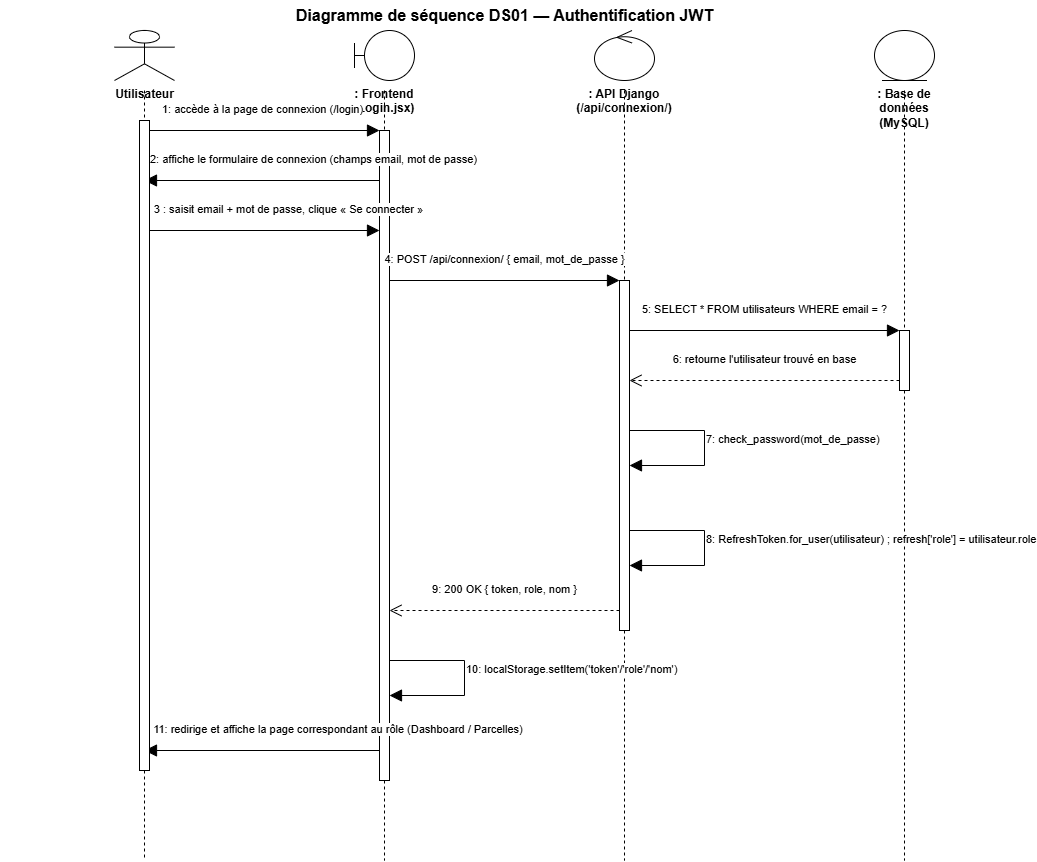

The diagram above was exported from draw.io. Its source (the exported page's mxGraphModel, read from the mxfile embedded in the PNG):
<mxGraphModel dx="2382" dy="925" grid="1" gridSize="10" guides="1" tooltips="1" connect="1" arrows="1" fold="1" page="1" pageScale="1" pageWidth="1000" pageHeight="1000" math="0" shadow="0">
  <root>
    <mxCell id="0" />
    <mxCell id="1" parent="0" />
    <mxCell id="titre" parent="1" style="text;align=center;verticalAlign=middle;fontStyle=1;fontSize=16;html=1;" value="Diagramme de séquence DS01 — Authentification JWT" vertex="1">
      <mxGeometry height="30" width="880" x="40" as="geometry" />
    </mxCell>
    <mxCell id="ll_user_icon" parent="1" style="shape=umlActor;verticalLabelPosition=bottom;verticalAlign=top;html=1;outlineConnect=0;fontStyle=1;fontSize=12;" value="Utilisateur" vertex="1">
      <mxGeometry height="50" width="60" x="90" y="30" as="geometry" />
    </mxCell>
    <mxCell id="ll_user_line" edge="1" parent="1" source="6us8v3xqbcuX69EfZDaw-11" style="html=1;endArrow=none;dashed=1;strokeColor=#000000;" value="">
      <mxGeometry relative="1" as="geometry">
        <mxPoint x="120" y="90" as="sourcePoint" />
        <mxPoint x="120" y="860" as="targetPoint" />
      </mxGeometry>
    </mxCell>
    <mxCell id="ll_front_icon" parent="1" style="shape=umlBoundary;whiteSpace=wrap;html=1;verticalLabelPosition=bottom;verticalAlign=top;fontStyle=1;fontSize=12;" value=": Frontend (Login.jsx)" vertex="1">
      <mxGeometry height="50" width="60" x="330" y="30" as="geometry" />
    </mxCell>
    <mxCell id="ll_front_line" edge="1" parent="1" style="html=1;endArrow=none;dashed=1;strokeColor=#000000;" value="">
      <mxGeometry relative="1" as="geometry">
        <mxPoint x="360" y="90" as="sourcePoint" />
        <mxPoint x="360" y="860" as="targetPoint" />
      </mxGeometry>
    </mxCell>
    <mxCell id="ll_api_icon" parent="1" style="shape=umlControl;whiteSpace=wrap;html=1;verticalLabelPosition=bottom;verticalAlign=top;fontStyle=1;fontSize=12;" value=": API Django (/api/connexion/)" vertex="1">
      <mxGeometry height="50" width="60" x="570" y="30" as="geometry" />
    </mxCell>
    <mxCell id="ll_api_line" edge="1" parent="1" style="html=1;endArrow=none;dashed=1;strokeColor=#000000;" value="">
      <mxGeometry relative="1" as="geometry">
        <mxPoint x="600" y="90" as="sourcePoint" />
        <mxPoint x="600" y="860" as="targetPoint" />
      </mxGeometry>
    </mxCell>
    <mxCell id="ll_bdd_icon" parent="1" style="shape=umlEntity;whiteSpace=wrap;html=1;verticalLabelPosition=bottom;verticalAlign=top;fontStyle=1;fontSize=12;" value=": Base de données (MySQL)" vertex="1">
      <mxGeometry height="50" width="60" x="850" y="30" as="geometry" />
    </mxCell>
    <mxCell id="ll_bdd_line" edge="1" parent="1" style="html=1;endArrow=none;dashed=1;strokeColor=#000000;" value="">
      <mxGeometry relative="1" as="geometry">
        <mxPoint x="880" y="90" as="sourcePoint" />
        <mxPoint x="880" y="860" as="targetPoint" />
      </mxGeometry>
    </mxCell>
    <mxCell id="act_front" parent="1" style="html=1;whiteSpace=wrap;fillColor=#ffffff;strokeColor=#000000;" value="" vertex="1">
      <mxGeometry height="650" width="10" x="355" y="130" as="geometry" />
    </mxCell>
    <mxCell id="act_api" parent="1" style="html=1;whiteSpace=wrap;fillColor=#ffffff;strokeColor=#000000;" value="" vertex="1">
      <mxGeometry height="350" width="10" x="595" y="280" as="geometry" />
    </mxCell>
    <mxCell id="act_bdd" parent="1" style="html=1;whiteSpace=wrap;fillColor=#ffffff;strokeColor=#000000;" value="" vertex="1">
      <mxGeometry height="60" width="10" x="875" y="330" as="geometry" />
    </mxCell>
    <mxCell id="m1" edge="1" parent="1" style="html=1;endArrow=block;endFill=1;endSize=10;strokeColor=#000000;fontSize=11;align=center;verticalAlign=bottom;labelBackgroundColor=#ffffff;" value="1: accède à la page de connexion (/login)">
      <mxGeometry relative="1" as="geometry">
        <mxPoint y="-12" as="offset" />
        <mxPoint x="120" y="130" as="sourcePoint" />
        <mxPoint x="355" y="130" as="targetPoint" />
      </mxGeometry>
    </mxCell>
    <mxCell id="m2" edge="1" parent="1" style="html=1;endArrow=block;endFill=1;endSize=10;strokeColor=#000000;fontSize=11;align=center;verticalAlign=bottom;labelBackgroundColor=#ffffff;" value="&amp;nbsp; &amp;nbsp; &amp;nbsp; &amp;nbsp; &amp;nbsp; &amp;nbsp; &amp;nbsp; &amp;nbsp; &amp;nbsp; &amp;nbsp; &amp;nbsp; &amp;nbsp; &amp;nbsp; &amp;nbsp; &amp;nbsp; &amp;nbsp; &amp;nbsp; 2: affiche le formulaire de connexion (champs email, mot de passe)">
      <mxGeometry relative="1" as="geometry">
        <mxPoint y="-12" as="offset" />
        <mxPoint x="355" y="180" as="sourcePoint" />
        <mxPoint x="120" y="180" as="targetPoint" />
      </mxGeometry>
    </mxCell>
    <mxCell id="m3" edge="1" parent="1" style="html=1;endArrow=block;endFill=1;endSize=10;strokeColor=#000000;fontSize=11;align=center;verticalAlign=bottom;labelBackgroundColor=#ffffff;" value="&amp;nbsp; &amp;nbsp; &amp;nbsp; &amp;nbsp; &amp;nbsp; &amp;nbsp; &amp;nbsp; &amp;nbsp; &amp;nbsp;3 : saisit email + mot de passe, clique « Se connecter »">
      <mxGeometry relative="1" as="geometry">
        <mxPoint y="-12" as="offset" />
        <mxPoint x="120" y="230" as="sourcePoint" />
        <mxPoint x="355" y="230" as="targetPoint" />
      </mxGeometry>
    </mxCell>
    <mxCell id="m4" edge="1" parent="1" style="html=1;endArrow=block;endFill=1;endSize=10;strokeColor=#000000;fontSize=11;align=center;verticalAlign=bottom;labelBackgroundColor=#ffffff;" value="4: POST /api/connexion/ { email, mot_de_passe }">
      <mxGeometry relative="1" as="geometry">
        <mxPoint y="-12" as="offset" />
        <mxPoint x="365" y="280" as="sourcePoint" />
        <mxPoint x="595" y="280" as="targetPoint" />
      </mxGeometry>
    </mxCell>
    <mxCell id="m5" edge="1" parent="1" style="html=1;endArrow=block;endFill=1;endSize=10;strokeColor=#000000;fontSize=11;align=center;verticalAlign=bottom;labelBackgroundColor=#ffffff;" value="5: SELECT * FROM utilisateurs WHERE email = ?">
      <mxGeometry relative="1" as="geometry">
        <mxPoint y="-12" as="offset" />
        <mxPoint x="605" y="330" as="sourcePoint" />
        <mxPoint x="875" y="330" as="targetPoint" />
      </mxGeometry>
    </mxCell>
    <mxCell id="m6" edge="1" parent="1" style="html=1;endArrow=open;endFill=0;endSize=10;dashed=1;strokeColor=#000000;fontSize=11;align=center;verticalAlign=bottom;labelBackgroundColor=#ffffff;" value="6: retourne l'utilisateur trouvé en base">
      <mxGeometry relative="1" as="geometry">
        <mxPoint y="-12" as="offset" />
        <mxPoint x="875" y="380" as="sourcePoint" />
        <mxPoint x="605" y="380" as="targetPoint" />
      </mxGeometry>
    </mxCell>
    <mxCell id="m7" edge="1" parent="1" style="html=1;endArrow=block;endFill=1;endSize=10;strokeColor=#000000;fontSize=11;align=left;verticalAlign=bottom;labelBackgroundColor=#ffffff;rounded=0;" value="7: check_password(mot_de_passe)">
      <mxGeometry relative="1" as="geometry">
        <Array as="points">
          <mxPoint x="680" y="430" />
          <mxPoint x="680" y="465" />
        </Array>
        <mxPoint x="605" y="430" as="sourcePoint" />
        <mxPoint x="605" y="465" as="targetPoint" />
      </mxGeometry>
    </mxCell>
    <mxCell id="m8" edge="1" parent="1" style="html=1;endArrow=block;endFill=1;endSize=10;strokeColor=#000000;fontSize=11;align=left;verticalAlign=bottom;labelBackgroundColor=#ffffff;rounded=0;" value="8: RefreshToken.for_user(utilisateur) ; refresh['role'] = utilisateur.role">
      <mxGeometry relative="1" as="geometry">
        <Array as="points">
          <mxPoint x="680" y="530" />
          <mxPoint x="680" y="565" />
        </Array>
        <mxPoint x="605" y="530" as="sourcePoint" />
        <mxPoint x="605" y="565" as="targetPoint" />
      </mxGeometry>
    </mxCell>
    <mxCell id="m9" edge="1" parent="1" style="html=1;endArrow=open;endFill=0;endSize=10;dashed=1;strokeColor=#000000;fontSize=11;align=center;verticalAlign=bottom;labelBackgroundColor=#ffffff;" value="9: 200 OK { token, role, nom }">
      <mxGeometry relative="1" as="geometry">
        <mxPoint y="-12" as="offset" />
        <mxPoint x="595" y="610" as="sourcePoint" />
        <mxPoint x="365" y="610" as="targetPoint" />
      </mxGeometry>
    </mxCell>
    <mxCell id="m10" edge="1" parent="1" style="html=1;endArrow=block;endFill=1;endSize=10;strokeColor=#000000;fontSize=11;align=left;verticalAlign=bottom;labelBackgroundColor=#ffffff;rounded=0;" value="10: localStorage.setItem('token'/'role'/'nom')">
      <mxGeometry relative="1" as="geometry">
        <Array as="points">
          <mxPoint x="440" y="660" />
          <mxPoint x="440" y="695" />
        </Array>
        <mxPoint x="365" y="660" as="sourcePoint" />
        <mxPoint x="365" y="695" as="targetPoint" />
      </mxGeometry>
    </mxCell>
    <mxCell id="m11" edge="1" parent="1" style="html=1;endArrow=block;endFill=1;endSize=10;strokeColor=#000000;fontSize=11;align=center;verticalAlign=bottom;labelBackgroundColor=#ffffff;" value="&amp;nbsp; &amp;nbsp; &amp;nbsp; &amp;nbsp; &amp;nbsp; &amp;nbsp; &amp;nbsp; &amp;nbsp; &amp;nbsp; &amp;nbsp; &amp;nbsp; &amp;nbsp; &amp;nbsp; &amp;nbsp; &amp;nbsp; &amp;nbsp; &amp;nbsp; &amp;nbsp; &amp;nbsp; &amp;nbsp; &amp;nbsp; &amp;nbsp; &amp;nbsp; &amp;nbsp; &amp;nbsp; 11: redirige et affiche la page correspondant au rôle (Dashboard / Parcelles)">
      <mxGeometry relative="1" as="geometry">
        <mxPoint y="-12" as="offset" />
        <mxPoint x="355" y="750" as="sourcePoint" />
        <mxPoint x="120" y="750" as="targetPoint" />
      </mxGeometry>
    </mxCell>
    <mxCell id="6us8v3xqbcuX69EfZDaw-10" edge="1" parent="1" style="html=1;endArrow=none;dashed=1;strokeColor=#000000;" target="6us8v3xqbcuX69EfZDaw-11" value="">
      <mxGeometry relative="1" as="geometry">
        <mxPoint x="120" y="90" as="sourcePoint" />
        <mxPoint x="120" y="860" as="targetPoint" />
      </mxGeometry>
    </mxCell>
    <mxCell id="6us8v3xqbcuX69EfZDaw-11" parent="1" style="html=1;points=[[0,0,0,0,5],[0,1,0,0,-5],[1,0,0,0,5],[1,1,0,0,-5]];perimeter=orthogonalPerimeter;outlineConnect=0;targetShapes=umlLifeline;portConstraint=eastwest;newEdgeStyle={&quot;curved&quot;:0,&quot;rounded&quot;:0};" value="" vertex="1">
      <mxGeometry height="650" width="10" x="115" y="120" as="geometry" />
    </mxCell>
  </root>
</mxGraphModel>